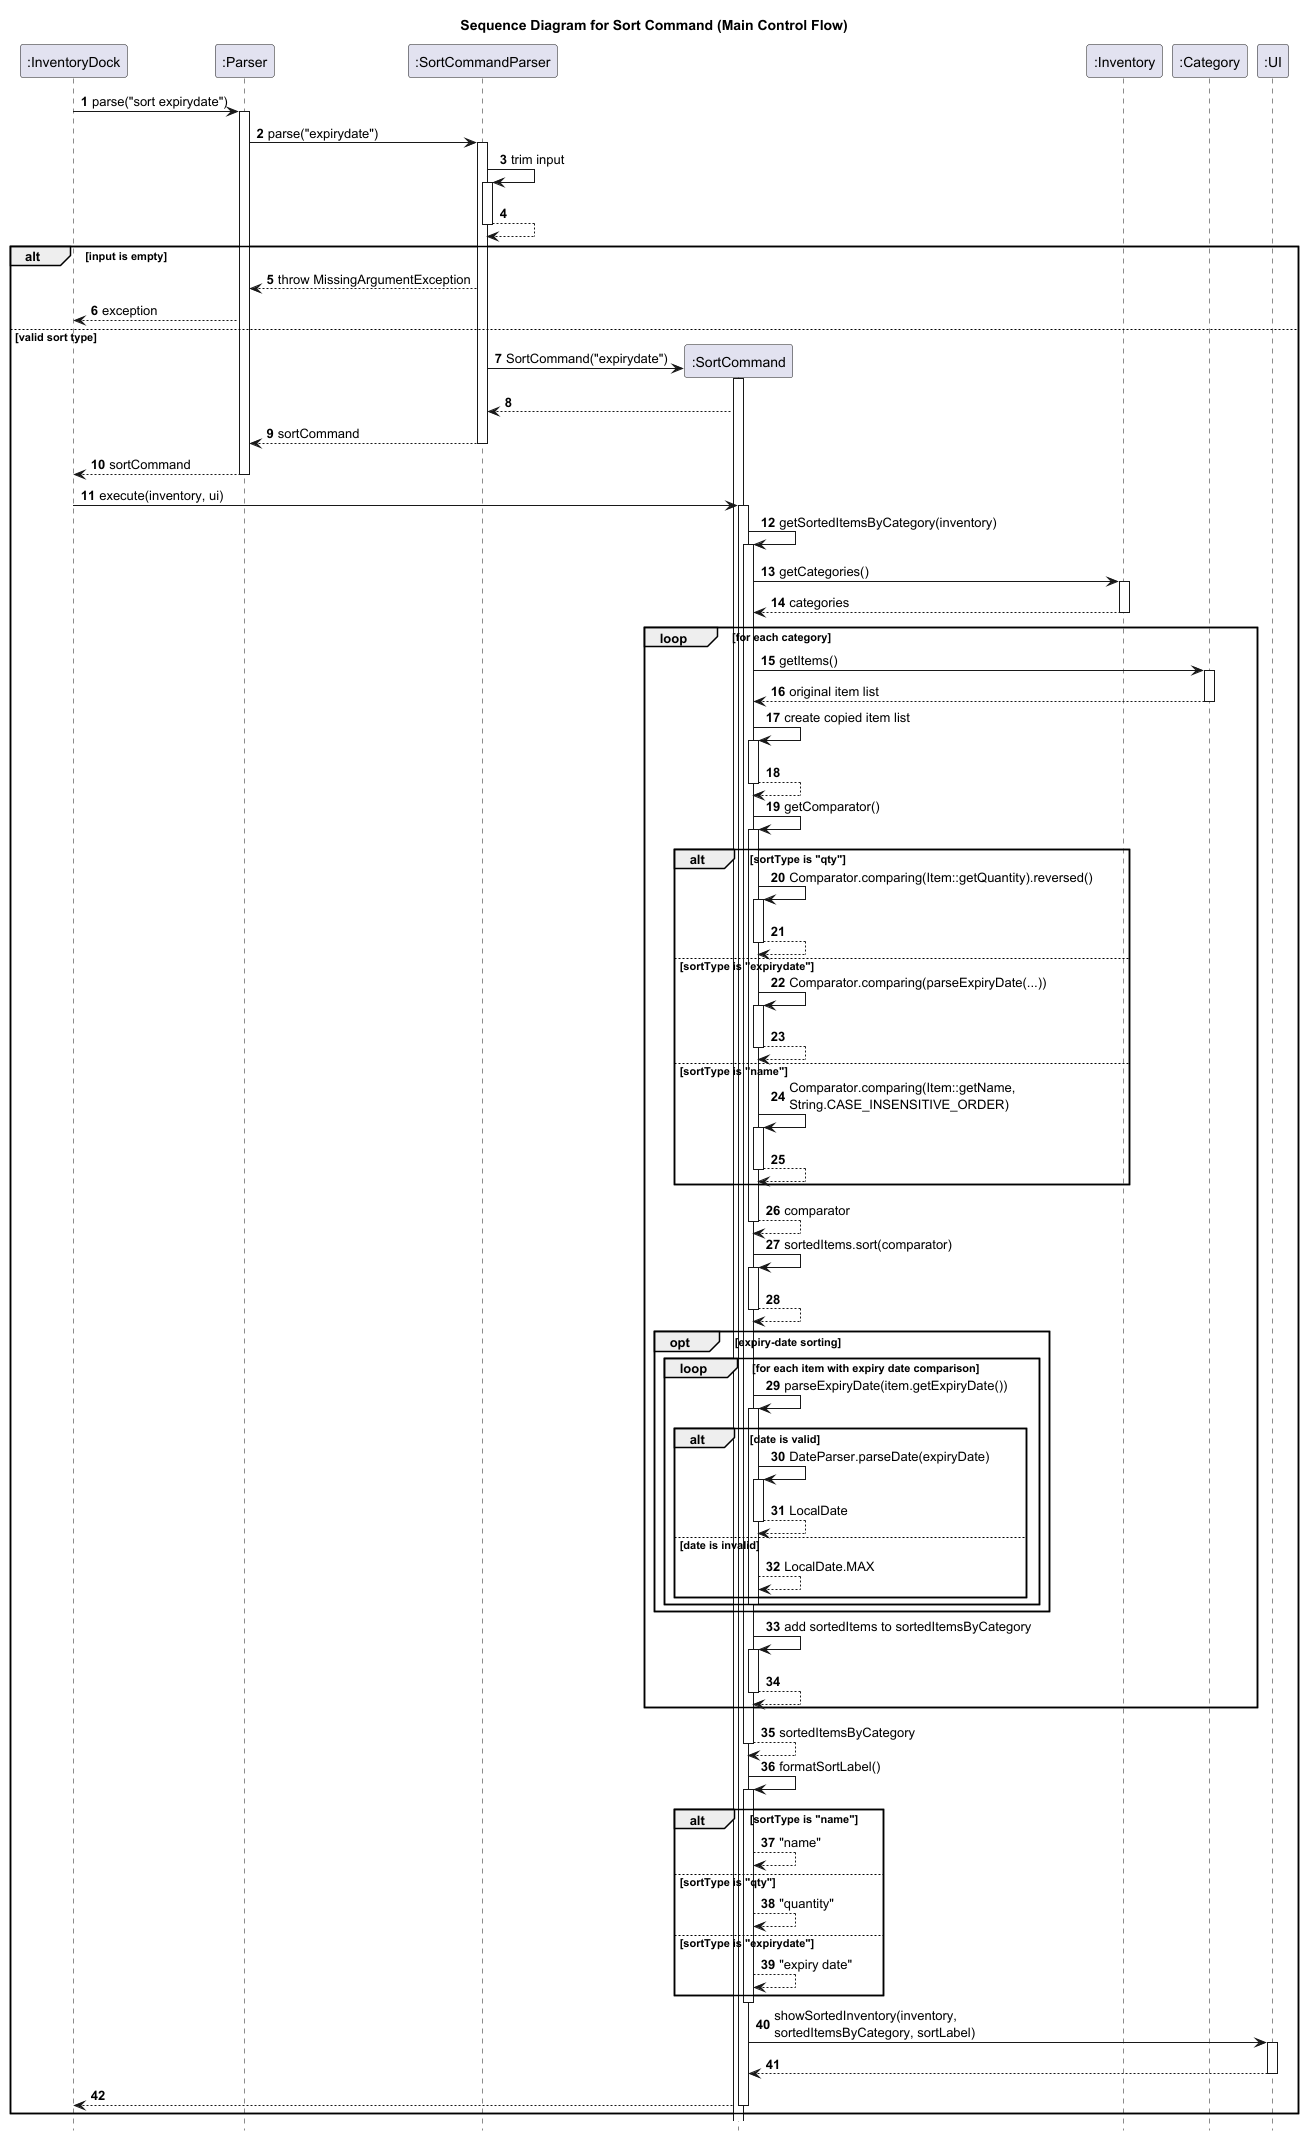

The diagram above was rendered by PlantUML. Its source (embedded in the PNG):
@startuml
title Sequence Diagram for Sort Command (Main Control Flow)

autonumber
hide footbox

participant ":InventoryDock" as InventoryDock
participant ":Parser" as Parser
participant ":SortCommandParser" as SortCommandParser
participant ":SortCommand" as SortCommand
participant ":Inventory" as Inventory
participant ":Category" as Category
participant ":UI" as UI

InventoryDock -> Parser: parse("sort expirydate")
activate Parser

Parser -> SortCommandParser: parse("expirydate")
activate SortCommandParser

SortCommandParser -> SortCommandParser: trim input
activate SortCommandParser
SortCommandParser --> SortCommandParser
deactivate SortCommandParser

alt input is empty
    SortCommandParser --> Parser: throw MissingArgumentException
    Parser --> InventoryDock: exception
else valid sort type
    create SortCommand
    SortCommandParser -> SortCommand: SortCommand("expirydate")
    activate SortCommand
    SortCommand --> SortCommandParser

    SortCommandParser --> Parser: sortCommand
    deactivate SortCommandParser
    Parser --> InventoryDock: sortCommand
    deactivate Parser

    InventoryDock -> SortCommand: execute(inventory, ui)
    activate SortCommand

    SortCommand -> SortCommand: getSortedItemsByCategory(inventory)
    activate SortCommand

    SortCommand -> Inventory: getCategories()
    activate Inventory
    Inventory --> SortCommand: categories
    deactivate Inventory

    loop for each category
        SortCommand -> Category: getItems()
        activate Category
        Category --> SortCommand: original item list
        deactivate Category

        SortCommand -> SortCommand: create copied item list
        activate SortCommand
        SortCommand --> SortCommand
        deactivate SortCommand

        SortCommand -> SortCommand: getComparator()
        activate SortCommand

        alt sortType is "qty"
            SortCommand -> SortCommand: Comparator.comparing(Item::getQuantity).reversed()
            activate SortCommand
            SortCommand --> SortCommand
            deactivate SortCommand
        else sortType is "expirydate"
            SortCommand -> SortCommand: Comparator.comparing(parseExpiryDate(...))
            activate SortCommand
            SortCommand --> SortCommand
            deactivate SortCommand
        else sortType is "name"
            SortCommand -> SortCommand: Comparator.comparing(Item::getName,\nString.CASE_INSENSITIVE_ORDER)
            activate SortCommand
            SortCommand --> SortCommand
            deactivate SortCommand
        end

        SortCommand --> SortCommand: comparator
        deactivate SortCommand

        SortCommand -> SortCommand: sortedItems.sort(comparator)
        activate SortCommand
        SortCommand --> SortCommand
        deactivate SortCommand

        opt expiry-date sorting
            loop for each item with expiry date comparison
                SortCommand -> SortCommand: parseExpiryDate(item.getExpiryDate())
                activate SortCommand

                alt date is valid
                    SortCommand -> SortCommand: DateParser.parseDate(expiryDate)
                    activate SortCommand
                    SortCommand --> SortCommand: LocalDate
                    deactivate SortCommand
                else date is invalid
                    SortCommand --> SortCommand: LocalDate.MAX
                end
                deactivate SortCommand
            end
        end

        SortCommand -> SortCommand: add sortedItems to sortedItemsByCategory
        activate SortCommand
        SortCommand --> SortCommand
        deactivate SortCommand
    end

    SortCommand --> SortCommand: sortedItemsByCategory
    deactivate SortCommand

    SortCommand -> SortCommand: formatSortLabel()
    activate SortCommand

    alt sortType is "name"
        SortCommand --> SortCommand: "name"
    else sortType is "qty"
        SortCommand --> SortCommand: "quantity"
    else sortType is "expirydate"
        SortCommand --> SortCommand: "expiry date"
    end
    deactivate SortCommand

    SortCommand -> UI: showSortedInventory(inventory,\nsortedItemsByCategory, sortLabel)
    activate UI
    UI --> SortCommand
    deactivate UI

    SortCommand --> InventoryDock
    deactivate SortCommand
end

@enduml